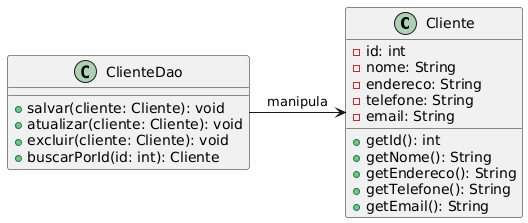

The diagram above was rendered by PlantUML. Its source (embedded in the PNG):
@startuml
class Cliente {
  - id: int
  - nome: String
  - endereco: String
  - telefone: String
  - email: String
  + getId(): int
  + getNome(): String
  + getEndereco(): String
  + getTelefone(): String
  + getEmail(): String
}

class ClienteDao {
  + salvar(cliente: Cliente): void
  + atualizar(cliente: Cliente): void
  + excluir(cliente: Cliente): void
  + buscarPorId(id: int): Cliente
}

ClienteDao -> Cliente : manipula
@enduml